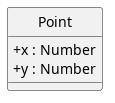

The diagram above was rendered by PlantUML. Its source (embedded in the PNG):
@startuml
skinparam linetype ortho
skinparam nodesep 80
skinparam ranksep 100
skinparam classAttributeIconSize 0
skinparam packageStyle rectangle
skinparam style strictuml



class Point  {
  + x : Number
  + y : Number
}
@enduml